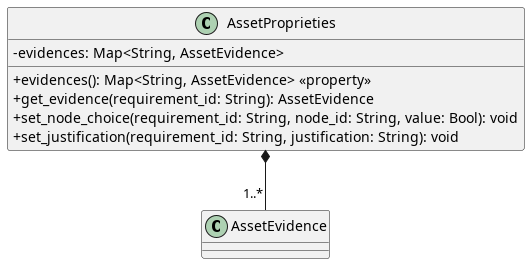

The diagram above was rendered by PlantUML. Its source (embedded in the PNG):
@startuml AssetProprieties
skinparam ClassAttributeIconSize 0
class AssetProprieties {
    - evidences: Map<String, AssetEvidence>

    + evidences(): Map<String, AssetEvidence> <<property>>
    + get_evidence(requirement_id: String): AssetEvidence
    + set_node_choice(requirement_id: String, node_id: String, value: Bool): void
    + set_justification(requirement_id: String, justification: String): void
}

AssetProprieties *-- "1..*" AssetEvidence

@enduml